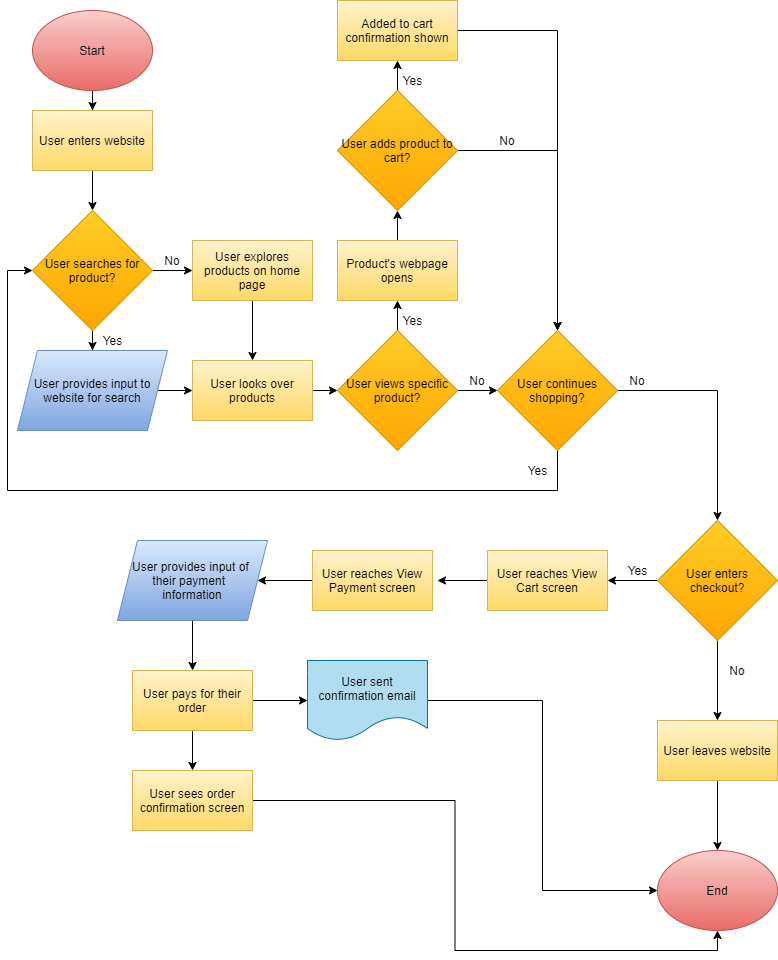

The diagram above was exported from draw.io. Its source (the exported page's mxGraphModel, read from the mxfile embedded in the PNG):
<mxGraphModel dx="1367" dy="530" grid="1" gridSize="10" guides="1" tooltips="1" connect="1" arrows="1" fold="1" page="1" pageScale="1" pageWidth="850" pageHeight="1100" math="0" shadow="0">
  <root>
    <mxCell id="0" />
    <mxCell id="1" parent="0" />
    <mxCell id="16" style="edgeStyle=orthogonalEdgeStyle;rounded=0;orthogonalLoop=1;jettySize=auto;html=1;" edge="1" parent="1" source="13" target="15">
      <mxGeometry relative="1" as="geometry" />
    </mxCell>
    <mxCell id="13" value="&lt;font color=&quot;#000000&quot;&gt;Start&lt;/font&gt;" style="ellipse;whiteSpace=wrap;html=1;fillColor=#f8cecc;strokeColor=#b85450;gradientColor=#ea6b66;" vertex="1" parent="1">
      <mxGeometry x="45" y="40" width="120" height="80" as="geometry" />
    </mxCell>
    <mxCell id="22" style="edgeStyle=orthogonalEdgeStyle;rounded=0;orthogonalLoop=1;jettySize=auto;html=1;entryX=0.5;entryY=0;entryDx=0;entryDy=0;" edge="1" parent="1" source="15" target="17">
      <mxGeometry relative="1" as="geometry" />
    </mxCell>
    <mxCell id="15" value="&lt;font color=&quot;#000000&quot;&gt;User enters website&lt;/font&gt;" style="rounded=0;whiteSpace=wrap;html=1;gradientColor=#ffd966;fillColor=#fff2cc;strokeColor=#d6b656;" vertex="1" parent="1">
      <mxGeometry x="45" y="140" width="120" height="60" as="geometry" />
    </mxCell>
    <mxCell id="20" value="" style="edgeStyle=orthogonalEdgeStyle;rounded=0;orthogonalLoop=1;jettySize=auto;html=1;" edge="1" parent="1" source="17" target="19">
      <mxGeometry relative="1" as="geometry" />
    </mxCell>
    <mxCell id="24" style="edgeStyle=orthogonalEdgeStyle;rounded=0;orthogonalLoop=1;jettySize=auto;html=1;entryX=0;entryY=0.5;entryDx=0;entryDy=0;" edge="1" parent="1" source="17" target="23">
      <mxGeometry relative="1" as="geometry" />
    </mxCell>
    <mxCell id="17" value="&lt;font color=&quot;#000000&quot;&gt;User searches for product?&lt;/font&gt;" style="rhombus;whiteSpace=wrap;html=1;gradientColor=#ffa500;fillColor=#ffcd28;strokeColor=#d79b00;" vertex="1" parent="1">
      <mxGeometry x="45" y="240" width="120" height="120" as="geometry" />
    </mxCell>
    <mxCell id="27" style="edgeStyle=orthogonalEdgeStyle;rounded=0;orthogonalLoop=1;jettySize=auto;html=1;" edge="1" parent="1" source="19" target="26">
      <mxGeometry relative="1" as="geometry" />
    </mxCell>
    <mxCell id="19" value="&lt;font color=&quot;#000000&quot;&gt;User provides input to website for search&lt;/font&gt;" style="shape=parallelogram;perimeter=parallelogramPerimeter;whiteSpace=wrap;html=1;fixedSize=1;gradientColor=#7ea6e0;fillColor=#dae8fc;strokeColor=#6c8ebf;" vertex="1" parent="1">
      <mxGeometry x="30" y="380" width="150" height="80" as="geometry" />
    </mxCell>
    <mxCell id="21" value="Yes" style="text;html=1;resizable=0;autosize=1;align=center;verticalAlign=middle;points=[];fillColor=none;strokeColor=none;rounded=0;" vertex="1" parent="1">
      <mxGeometry x="105" y="360" width="40" height="20" as="geometry" />
    </mxCell>
    <mxCell id="28" style="edgeStyle=orthogonalEdgeStyle;rounded=0;orthogonalLoop=1;jettySize=auto;html=1;entryX=0.5;entryY=0;entryDx=0;entryDy=0;" edge="1" parent="1" source="23" target="26">
      <mxGeometry relative="1" as="geometry" />
    </mxCell>
    <mxCell id="23" value="&lt;font color=&quot;#000000&quot;&gt;User explores products on home page&lt;/font&gt;" style="rounded=0;whiteSpace=wrap;html=1;gradientColor=#ffd966;fillColor=#fff2cc;strokeColor=#d6b656;" vertex="1" parent="1">
      <mxGeometry x="205" y="270" width="120" height="60" as="geometry" />
    </mxCell>
    <mxCell id="25" value="No" style="text;html=1;strokeColor=none;fillColor=none;align=center;verticalAlign=middle;whiteSpace=wrap;rounded=0;" vertex="1" parent="1">
      <mxGeometry x="165" y="280" width="40" height="20" as="geometry" />
    </mxCell>
    <mxCell id="30" style="edgeStyle=orthogonalEdgeStyle;rounded=0;orthogonalLoop=1;jettySize=auto;html=1;" edge="1" parent="1" source="26" target="29">
      <mxGeometry relative="1" as="geometry" />
    </mxCell>
    <mxCell id="26" value="&lt;font color=&quot;#000000&quot;&gt;User looks over products&lt;/font&gt;" style="rounded=0;whiteSpace=wrap;html=1;gradientColor=#ffd966;fillColor=#fff2cc;strokeColor=#d6b656;" vertex="1" parent="1">
      <mxGeometry x="205" y="390" width="120" height="60" as="geometry" />
    </mxCell>
    <mxCell id="32" style="edgeStyle=orthogonalEdgeStyle;rounded=0;orthogonalLoop=1;jettySize=auto;html=1;entryX=0;entryY=0.5;entryDx=0;entryDy=0;" edge="1" parent="1" source="29" target="31">
      <mxGeometry relative="1" as="geometry" />
    </mxCell>
    <mxCell id="36" style="edgeStyle=orthogonalEdgeStyle;rounded=0;orthogonalLoop=1;jettySize=auto;html=1;" edge="1" parent="1" source="29">
      <mxGeometry relative="1" as="geometry">
        <mxPoint x="410.0000000000002" y="330" as="targetPoint" />
      </mxGeometry>
    </mxCell>
    <mxCell id="29" value="&lt;font color=&quot;#000000&quot;&gt;User views specific product?&lt;/font&gt;" style="rhombus;whiteSpace=wrap;html=1;gradientColor=#ffa500;fillColor=#ffcd28;strokeColor=#d79b00;" vertex="1" parent="1">
      <mxGeometry x="350" y="360" width="120" height="120" as="geometry" />
    </mxCell>
    <mxCell id="48" style="edgeStyle=orthogonalEdgeStyle;rounded=0;orthogonalLoop=1;jettySize=auto;html=1;entryX=0;entryY=0.5;entryDx=0;entryDy=0;" edge="1" parent="1" source="31" target="17">
      <mxGeometry relative="1" as="geometry">
        <mxPoint x="40" y="321.33336385091144" as="targetPoint" />
        <Array as="points">
          <mxPoint x="570" y="520" />
          <mxPoint x="20" y="520" />
          <mxPoint x="20" y="300" />
        </Array>
      </mxGeometry>
    </mxCell>
    <mxCell id="51" style="edgeStyle=orthogonalEdgeStyle;rounded=0;orthogonalLoop=1;jettySize=auto;html=1;entryX=0.5;entryY=0;entryDx=0;entryDy=0;" edge="1" parent="1" source="31" target="50">
      <mxGeometry relative="1" as="geometry">
        <Array as="points">
          <mxPoint x="730" y="420" />
        </Array>
      </mxGeometry>
    </mxCell>
    <mxCell id="31" value="&lt;font color=&quot;#000000&quot;&gt;User continues shopping?&lt;/font&gt;" style="rhombus;whiteSpace=wrap;html=1;gradientColor=#ffa500;fillColor=#ffcd28;strokeColor=#d79b00;" vertex="1" parent="1">
      <mxGeometry x="510" y="360" width="120" height="120" as="geometry" />
    </mxCell>
    <mxCell id="33" value="No" style="text;html=1;strokeColor=none;fillColor=none;align=center;verticalAlign=middle;whiteSpace=wrap;rounded=0;" vertex="1" parent="1">
      <mxGeometry x="470" y="400" width="40" height="20" as="geometry" />
    </mxCell>
    <mxCell id="35" style="edgeStyle=orthogonalEdgeStyle;rounded=0;orthogonalLoop=1;jettySize=auto;html=1;exitX=0.5;exitY=1;exitDx=0;exitDy=0;" edge="1" parent="1">
      <mxGeometry relative="1" as="geometry">
        <mxPoint x="410.0000000000002" y="330" as="sourcePoint" />
        <mxPoint x="410.0000000000002" y="330" as="targetPoint" />
      </mxGeometry>
    </mxCell>
    <mxCell id="37" value="Yes" style="text;html=1;resizable=0;autosize=1;align=center;verticalAlign=middle;points=[];fillColor=none;strokeColor=none;rounded=0;" vertex="1" parent="1">
      <mxGeometry x="405" y="340" width="40" height="20" as="geometry" />
    </mxCell>
    <mxCell id="40" style="edgeStyle=orthogonalEdgeStyle;rounded=0;orthogonalLoop=1;jettySize=auto;html=1;" edge="1" parent="1" source="38" target="39">
      <mxGeometry relative="1" as="geometry" />
    </mxCell>
    <mxCell id="38" value="&lt;font color=&quot;#000000&quot;&gt;Product's webpage opens&lt;/font&gt;" style="rounded=0;whiteSpace=wrap;html=1;gradientColor=#ffd966;fillColor=#fff2cc;strokeColor=#d6b656;" vertex="1" parent="1">
      <mxGeometry x="350" y="270" width="120" height="60" as="geometry" />
    </mxCell>
    <mxCell id="42" style="edgeStyle=orthogonalEdgeStyle;rounded=0;orthogonalLoop=1;jettySize=auto;html=1;" edge="1" parent="1" source="39" target="41">
      <mxGeometry relative="1" as="geometry" />
    </mxCell>
    <mxCell id="44" style="edgeStyle=orthogonalEdgeStyle;rounded=0;orthogonalLoop=1;jettySize=auto;html=1;entryX=0.5;entryY=0;entryDx=0;entryDy=0;" edge="1" parent="1" source="39" target="31">
      <mxGeometry relative="1" as="geometry" />
    </mxCell>
    <mxCell id="39" value="&lt;font color=&quot;#000000&quot;&gt;User adds product to cart?&lt;/font&gt;" style="rhombus;whiteSpace=wrap;html=1;gradientColor=#ffa500;fillColor=#ffcd28;strokeColor=#d79b00;" vertex="1" parent="1">
      <mxGeometry x="350" y="120" width="120" height="120" as="geometry" />
    </mxCell>
    <mxCell id="46" style="edgeStyle=orthogonalEdgeStyle;rounded=0;orthogonalLoop=1;jettySize=auto;html=1;" edge="1" parent="1" source="41" target="31">
      <mxGeometry relative="1" as="geometry" />
    </mxCell>
    <mxCell id="41" value="&lt;font color=&quot;#000000&quot;&gt;Added to cart confirmation shown&lt;/font&gt;" style="rounded=0;whiteSpace=wrap;html=1;gradientColor=#ffd966;fillColor=#fff2cc;strokeColor=#d6b656;" vertex="1" parent="1">
      <mxGeometry x="350" y="30" width="120" height="60" as="geometry" />
    </mxCell>
    <mxCell id="43" value="Yes" style="text;html=1;resizable=0;autosize=1;align=center;verticalAlign=middle;points=[];fillColor=none;strokeColor=none;rounded=0;" vertex="1" parent="1">
      <mxGeometry x="405" y="100" width="40" height="20" as="geometry" />
    </mxCell>
    <mxCell id="45" value="No" style="text;html=1;strokeColor=none;fillColor=none;align=center;verticalAlign=middle;whiteSpace=wrap;rounded=0;" vertex="1" parent="1">
      <mxGeometry x="500" y="160" width="40" height="20" as="geometry" />
    </mxCell>
    <mxCell id="49" value="Yes" style="text;html=1;resizable=0;autosize=1;align=center;verticalAlign=middle;points=[];fillColor=none;strokeColor=none;rounded=0;" vertex="1" parent="1">
      <mxGeometry x="530" y="490" width="40" height="20" as="geometry" />
    </mxCell>
    <mxCell id="55" style="edgeStyle=orthogonalEdgeStyle;rounded=0;orthogonalLoop=1;jettySize=auto;html=1;entryX=0.5;entryY=0;entryDx=0;entryDy=0;" edge="1" parent="1" source="50">
      <mxGeometry relative="1" as="geometry">
        <mxPoint x="730" y="750" as="targetPoint" />
      </mxGeometry>
    </mxCell>
    <mxCell id="61" style="edgeStyle=orthogonalEdgeStyle;rounded=0;orthogonalLoop=1;jettySize=auto;html=1;" edge="1" parent="1" source="50" target="60">
      <mxGeometry relative="1" as="geometry" />
    </mxCell>
    <mxCell id="50" value="&lt;font color=&quot;#000000&quot;&gt;User enters checkout?&lt;/font&gt;" style="rhombus;whiteSpace=wrap;html=1;gradientColor=#ffa500;fillColor=#ffcd28;strokeColor=#d79b00;" vertex="1" parent="1">
      <mxGeometry x="670" y="550" width="120" height="120" as="geometry" />
    </mxCell>
    <mxCell id="52" value="No" style="text;html=1;strokeColor=none;fillColor=none;align=center;verticalAlign=middle;whiteSpace=wrap;rounded=0;" vertex="1" parent="1">
      <mxGeometry x="630" y="400" width="40" height="20" as="geometry" />
    </mxCell>
    <mxCell id="56" value="No" style="text;html=1;strokeColor=none;fillColor=none;align=center;verticalAlign=middle;whiteSpace=wrap;rounded=0;" vertex="1" parent="1">
      <mxGeometry x="730" y="690" width="40" height="20" as="geometry" />
    </mxCell>
    <mxCell id="59" style="edgeStyle=orthogonalEdgeStyle;rounded=0;orthogonalLoop=1;jettySize=auto;html=1;entryX=0.5;entryY=0;entryDx=0;entryDy=0;" edge="1" parent="1" source="57" target="58">
      <mxGeometry relative="1" as="geometry" />
    </mxCell>
    <mxCell id="57" value="&lt;font color=&quot;#000000&quot;&gt;User leaves website&lt;/font&gt;" style="rounded=0;whiteSpace=wrap;html=1;gradientColor=#ffd966;fillColor=#fff2cc;strokeColor=#d6b656;" vertex="1" parent="1">
      <mxGeometry x="670" y="750" width="120" height="60" as="geometry" />
    </mxCell>
    <mxCell id="58" value="&lt;font color=&quot;#000000&quot;&gt;End&lt;/font&gt;" style="ellipse;whiteSpace=wrap;html=1;fillColor=#f8cecc;strokeColor=#b85450;gradientColor=#ea6b66;" vertex="1" parent="1">
      <mxGeometry x="670" y="880" width="120" height="80" as="geometry" />
    </mxCell>
    <mxCell id="65" style="edgeStyle=orthogonalEdgeStyle;rounded=0;orthogonalLoop=1;jettySize=auto;html=1;" edge="1" parent="1" source="60">
      <mxGeometry relative="1" as="geometry">
        <mxPoint x="450" y="610" as="targetPoint" />
      </mxGeometry>
    </mxCell>
    <mxCell id="60" value="&lt;font color=&quot;#000000&quot;&gt;User reaches View Cart screen&lt;/font&gt;" style="rounded=0;whiteSpace=wrap;html=1;gradientColor=#ffd966;fillColor=#fff2cc;strokeColor=#d6b656;" vertex="1" parent="1">
      <mxGeometry x="500" y="580" width="120" height="60" as="geometry" />
    </mxCell>
    <mxCell id="62" value="Yes" style="text;html=1;resizable=0;autosize=1;align=center;verticalAlign=middle;points=[];fillColor=none;strokeColor=none;rounded=0;" vertex="1" parent="1">
      <mxGeometry x="630" y="590" width="40" height="20" as="geometry" />
    </mxCell>
    <mxCell id="67" style="edgeStyle=orthogonalEdgeStyle;rounded=0;orthogonalLoop=1;jettySize=auto;html=1;entryX=1;entryY=0.5;entryDx=0;entryDy=0;" edge="1" parent="1" source="64" target="66">
      <mxGeometry relative="1" as="geometry" />
    </mxCell>
    <mxCell id="64" value="&lt;font color=&quot;#000000&quot;&gt;User reaches View Payment screen&lt;/font&gt;" style="rounded=0;whiteSpace=wrap;html=1;gradientColor=#ffd966;fillColor=#fff2cc;strokeColor=#d6b656;" vertex="1" parent="1">
      <mxGeometry x="325" y="580" width="120" height="60" as="geometry" />
    </mxCell>
    <mxCell id="69" style="edgeStyle=orthogonalEdgeStyle;rounded=0;orthogonalLoop=1;jettySize=auto;html=1;entryX=0.5;entryY=0;entryDx=0;entryDy=0;" edge="1" parent="1" source="66" target="68">
      <mxGeometry relative="1" as="geometry" />
    </mxCell>
    <mxCell id="66" value="&lt;font color=&quot;#000000&quot;&gt;User provides input of&amp;nbsp; &amp;nbsp;their payment&amp;nbsp; &amp;nbsp; information&lt;/font&gt;" style="shape=parallelogram;perimeter=parallelogramPerimeter;whiteSpace=wrap;html=1;fixedSize=1;gradientColor=#7ea6e0;fillColor=#dae8fc;strokeColor=#6c8ebf;" vertex="1" parent="1">
      <mxGeometry x="130" y="570" width="150" height="80" as="geometry" />
    </mxCell>
    <mxCell id="71" style="edgeStyle=orthogonalEdgeStyle;rounded=0;orthogonalLoop=1;jettySize=auto;html=1;" edge="1" parent="1" source="68" target="70">
      <mxGeometry relative="1" as="geometry" />
    </mxCell>
    <mxCell id="73" style="edgeStyle=orthogonalEdgeStyle;rounded=0;orthogonalLoop=1;jettySize=auto;html=1;entryX=0.5;entryY=0;entryDx=0;entryDy=0;" edge="1" parent="1" source="68" target="72">
      <mxGeometry relative="1" as="geometry" />
    </mxCell>
    <mxCell id="68" value="&lt;font color=&quot;#000000&quot;&gt;User pays for their order&lt;/font&gt;" style="rounded=0;whiteSpace=wrap;html=1;gradientColor=#ffd966;fillColor=#fff2cc;strokeColor=#d6b656;" vertex="1" parent="1">
      <mxGeometry x="145" y="700" width="120" height="60" as="geometry" />
    </mxCell>
    <mxCell id="74" style="edgeStyle=orthogonalEdgeStyle;rounded=0;orthogonalLoop=1;jettySize=auto;html=1;entryX=0;entryY=0.5;entryDx=0;entryDy=0;" edge="1" parent="1" source="70" target="58">
      <mxGeometry relative="1" as="geometry" />
    </mxCell>
    <mxCell id="70" value="&lt;font color=&quot;#000000&quot;&gt;User sent confirmation email&lt;/font&gt;" style="shape=document;whiteSpace=wrap;html=1;boundedLbl=1;fillColor=#b1ddf0;strokeColor=#10739e;" vertex="1" parent="1">
      <mxGeometry x="320" y="690" width="120" height="80" as="geometry" />
    </mxCell>
    <mxCell id="75" style="edgeStyle=orthogonalEdgeStyle;rounded=0;orthogonalLoop=1;jettySize=auto;html=1;entryX=0.5;entryY=1;entryDx=0;entryDy=0;" edge="1" parent="1" source="72" target="58">
      <mxGeometry relative="1" as="geometry" />
    </mxCell>
    <mxCell id="72" value="&lt;font color=&quot;#000000&quot;&gt;User sees order confirmation screen&lt;/font&gt;" style="rounded=0;whiteSpace=wrap;html=1;gradientColor=#ffd966;fillColor=#fff2cc;strokeColor=#d6b656;" vertex="1" parent="1">
      <mxGeometry x="145" y="800" width="120" height="60" as="geometry" />
    </mxCell>
  </root>
</mxGraphModel>